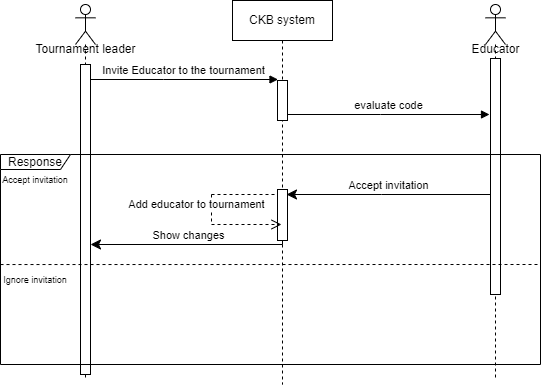

The diagram above was exported from draw.io. Its source (the exported page's mxGraphModel, read from the mxfile embedded in the PNG):
<mxGraphModel dx="223" dy="-1804" grid="1" gridSize="10" guides="1" tooltips="1" connect="1" arrows="1" fold="1" page="1" pageScale="1" pageWidth="827" pageHeight="1169" math="0" shadow="0">
  <root>
    <mxCell id="0" />
    <mxCell id="1" parent="0" />
    <mxCell id="gQiGtKYSsMi-xYAx3teq-1" value="CKB system" style="shape=umlLifeline;perimeter=lifelinePerimeter;whiteSpace=wrap;html=1;container=0;dropTarget=0;collapsible=0;recursiveResize=0;outlineConnect=0;portConstraint=eastwest;newEdgeStyle={&quot;edgeStyle&quot;:&quot;elbowEdgeStyle&quot;,&quot;elbow&quot;:&quot;vertical&quot;,&quot;curved&quot;:0,&quot;rounded&quot;:0};" vertex="1" parent="1">
      <mxGeometry x="1412" y="2766" width="100" height="384" as="geometry" />
    </mxCell>
    <mxCell id="gQiGtKYSsMi-xYAx3teq-2" value="" style="html=1;points=[];perimeter=orthogonalPerimeter;outlineConnect=0;targetShapes=umlLifeline;portConstraint=eastwest;newEdgeStyle={&quot;edgeStyle&quot;:&quot;elbowEdgeStyle&quot;,&quot;elbow&quot;:&quot;vertical&quot;,&quot;curved&quot;:0,&quot;rounded&quot;:0};" vertex="1" parent="gQiGtKYSsMi-xYAx3teq-1">
      <mxGeometry x="45" y="80" width="10" height="40" as="geometry" />
    </mxCell>
    <mxCell id="gQiGtKYSsMi-xYAx3teq-3" value="" style="html=1;points=[];perimeter=orthogonalPerimeter;outlineConnect=0;targetShapes=umlLifeline;portConstraint=eastwest;newEdgeStyle={&quot;edgeStyle&quot;:&quot;elbowEdgeStyle&quot;,&quot;elbow&quot;:&quot;vertical&quot;,&quot;curved&quot;:0,&quot;rounded&quot;:0};" vertex="1" parent="gQiGtKYSsMi-xYAx3teq-1">
      <mxGeometry x="45" y="189" width="10" height="51" as="geometry" />
    </mxCell>
    <mxCell id="gQiGtKYSsMi-xYAx3teq-4" value="Accept invitation" style="html=1;verticalAlign=bottom;endArrow=classic;endSize=8;edgeStyle=elbowEdgeStyle;elbow=vertical;curved=0;rounded=0;endFill=1;" edge="1" parent="1" source="gQiGtKYSsMi-xYAx3teq-8">
      <mxGeometry relative="1" as="geometry">
        <mxPoint x="1466" y="2960" as="targetPoint" />
        <Array as="points">
          <mxPoint x="1561" y="2960" />
        </Array>
        <mxPoint x="1656" y="2960" as="sourcePoint" />
      </mxGeometry>
    </mxCell>
    <mxCell id="gQiGtKYSsMi-xYAx3teq-5" value="evaluate code" style="html=1;verticalAlign=bottom;endArrow=block;edgeStyle=elbowEdgeStyle;elbow=vertical;curved=0;rounded=0;" edge="1" parent="1" source="gQiGtKYSsMi-xYAx3teq-2">
      <mxGeometry x="-0.0011" relative="1" as="geometry">
        <mxPoint x="1466" y="2880" as="sourcePoint" />
        <Array as="points">
          <mxPoint x="1560" y="2880" />
        </Array>
        <mxPoint x="1669" y="2880" as="targetPoint" />
        <mxPoint as="offset" />
      </mxGeometry>
    </mxCell>
    <mxCell id="gQiGtKYSsMi-xYAx3teq-6" value="Invite Educator to the tournament" style="html=1;verticalAlign=bottom;endArrow=block;edgeStyle=elbowEdgeStyle;elbow=vertical;curved=0;rounded=0;" edge="1" parent="1">
      <mxGeometry x="-0.0015" relative="1" as="geometry">
        <mxPoint x="1268" y="2845" as="sourcePoint" />
        <Array as="points">
          <mxPoint x="1343" y="2845" />
        </Array>
        <mxPoint x="1457.5" y="2845" as="targetPoint" />
        <mxPoint as="offset" />
      </mxGeometry>
    </mxCell>
    <mxCell id="gQiGtKYSsMi-xYAx3teq-7" value="" style="shape=umlLifeline;perimeter=lifelinePerimeter;whiteSpace=wrap;html=1;container=1;dropTarget=0;collapsible=0;recursiveResize=0;outlineConnect=0;portConstraint=eastwest;newEdgeStyle={&quot;curved&quot;:0,&quot;rounded&quot;:0};participant=umlActor;" vertex="1" parent="1">
      <mxGeometry x="1665" y="2770" width="20" height="376" as="geometry" />
    </mxCell>
    <mxCell id="gQiGtKYSsMi-xYAx3teq-8" value="" style="html=1;points=[];perimeter=orthogonalPerimeter;outlineConnect=0;targetShapes=umlLifeline;portConstraint=eastwest;newEdgeStyle={&quot;edgeStyle&quot;:&quot;elbowEdgeStyle&quot;,&quot;elbow&quot;:&quot;vertical&quot;,&quot;curved&quot;:0,&quot;rounded&quot;:0};" vertex="1" parent="gQiGtKYSsMi-xYAx3teq-7">
      <mxGeometry x="5" y="54" width="10" height="236" as="geometry" />
    </mxCell>
    <mxCell id="gQiGtKYSsMi-xYAx3teq-9" value="" style="shape=umlLifeline;perimeter=lifelinePerimeter;whiteSpace=wrap;html=1;container=1;dropTarget=0;collapsible=0;recursiveResize=0;outlineConnect=0;portConstraint=eastwest;newEdgeStyle={&quot;curved&quot;:0,&quot;rounded&quot;:0};participant=umlActor;" vertex="1" parent="1">
      <mxGeometry x="1255" y="2770" width="20" height="376" as="geometry" />
    </mxCell>
    <mxCell id="gQiGtKYSsMi-xYAx3teq-10" value="Add educator to tournament" style="html=1;verticalAlign=bottom;endArrow=open;dashed=1;endSize=8;edgeStyle=elbowEdgeStyle;elbow=vertical;curved=0;rounded=0;entryX=0.5;entryY=0.875;entryDx=0;entryDy=0;entryPerimeter=0;" edge="1" parent="1">
      <mxGeometry x="-0.6172" y="-15" relative="1" as="geometry">
        <mxPoint x="1461" y="2990" as="targetPoint" />
        <Array as="points">
          <mxPoint x="1356.5" y="2990" />
        </Array>
        <mxPoint x="1391" y="2960" as="sourcePoint" />
        <mxPoint as="offset" />
      </mxGeometry>
    </mxCell>
    <mxCell id="gQiGtKYSsMi-xYAx3teq-11" value="" style="endArrow=none;dashed=1;html=1;rounded=0;" edge="1" parent="1">
      <mxGeometry width="50" height="50" relative="1" as="geometry">
        <mxPoint x="1391" y="2960" as="sourcePoint" />
        <mxPoint x="1456" y="2960" as="targetPoint" />
      </mxGeometry>
    </mxCell>
    <mxCell id="gQiGtKYSsMi-xYAx3teq-12" value="Show changes" style="html=1;verticalAlign=bottom;endArrow=classic;endSize=8;edgeStyle=elbowEdgeStyle;elbow=vertical;curved=0;rounded=0;endFill=1;" edge="1" parent="1" source="gQiGtKYSsMi-xYAx3teq-3" target="gQiGtKYSsMi-xYAx3teq-13">
      <mxGeometry relative="1" as="geometry">
        <mxPoint x="1280" y="3010" as="targetPoint" />
        <Array as="points">
          <mxPoint x="1345" y="3010" />
        </Array>
        <mxPoint x="1454" y="3010" as="sourcePoint" />
      </mxGeometry>
    </mxCell>
    <mxCell id="gQiGtKYSsMi-xYAx3teq-13" value="" style="html=1;points=[];perimeter=orthogonalPerimeter;outlineConnect=0;targetShapes=umlLifeline;portConstraint=eastwest;newEdgeStyle={&quot;edgeStyle&quot;:&quot;elbowEdgeStyle&quot;,&quot;elbow&quot;:&quot;vertical&quot;,&quot;curved&quot;:0,&quot;rounded&quot;:0};" vertex="1" parent="1">
      <mxGeometry x="1260" y="2830" width="10" height="310" as="geometry" />
    </mxCell>
    <mxCell id="gQiGtKYSsMi-xYAx3teq-14" value="Tournament leader" style="text;html=1;align=center;verticalAlign=middle;resizable=0;points=[];autosize=1;strokeColor=none;fillColor=none;" vertex="1" parent="1">
      <mxGeometry x="1205" y="2800" width="120" height="30" as="geometry" />
    </mxCell>
    <mxCell id="gQiGtKYSsMi-xYAx3teq-15" value="Educator" style="text;html=1;align=center;verticalAlign=middle;resizable=0;points=[];autosize=1;strokeColor=none;fillColor=none;" vertex="1" parent="1">
      <mxGeometry x="1640" y="2800" width="70" height="30" as="geometry" />
    </mxCell>
    <mxCell id="gQiGtKYSsMi-xYAx3teq-16" value="" style="endArrow=none;dashed=1;html=1;rounded=0;exitX=0;exitY=0.524;exitDx=0;exitDy=0;exitPerimeter=0;" edge="1" parent="1" source="gQiGtKYSsMi-xYAx3teq-17">
      <mxGeometry width="50" height="50" relative="1" as="geometry">
        <mxPoint x="1220" y="3030" as="sourcePoint" />
        <mxPoint x="1720" y="3030" as="targetPoint" />
      </mxGeometry>
    </mxCell>
    <mxCell id="gQiGtKYSsMi-xYAx3teq-17" value="Response" style="shape=umlFrame;whiteSpace=wrap;html=1;pointerEvents=0;width=70;height=15;" vertex="1" parent="1">
      <mxGeometry x="1180" y="2920" width="540" height="210" as="geometry" />
    </mxCell>
    <mxCell id="gQiGtKYSsMi-xYAx3teq-18" value="&lt;font style=&quot;font-size: 9px;&quot;&gt;Accept invitation&lt;/font&gt;" style="text;html=1;strokeColor=none;fillColor=none;align=center;verticalAlign=middle;whiteSpace=wrap;rounded=0;" vertex="1" parent="1">
      <mxGeometry x="1180" y="2930" width="70" height="30" as="geometry" />
    </mxCell>
    <mxCell id="gQiGtKYSsMi-xYAx3teq-19" value="&lt;font style=&quot;font-size: 9px;&quot;&gt;Ignore invitation&lt;/font&gt;" style="text;html=1;strokeColor=none;fillColor=none;align=center;verticalAlign=middle;whiteSpace=wrap;rounded=0;" vertex="1" parent="1">
      <mxGeometry x="1180" y="3030" width="70" height="30" as="geometry" />
    </mxCell>
  </root>
</mxGraphModel>